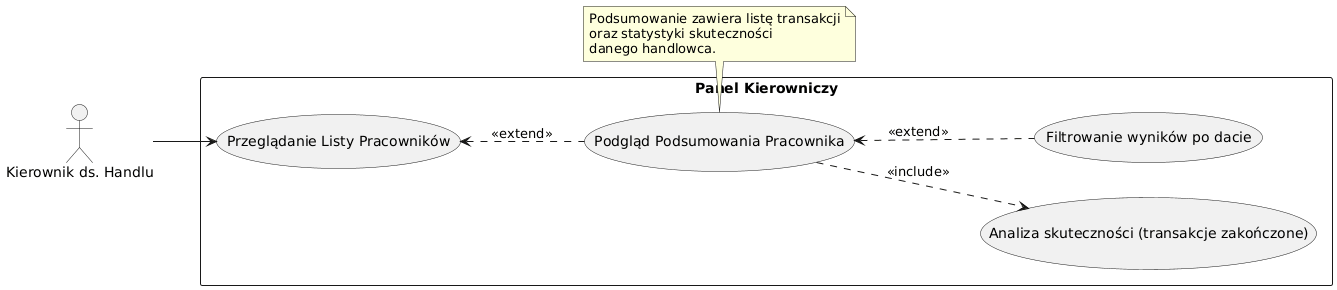

The diagram above was rendered by PlantUML. Its source (embedded in the PNG):
@startuml
left to right direction
actor "Kierownik ds. Handlu" as K

rectangle "Panel Kierowniczy" {
    usecase "Przeglądanie Listy Pracowników" as UC_ViewEmployees
    usecase "Podgląd Podsumowania Pracownika" as UC_EmployeeSummary
    usecase "Analiza skuteczności (transakcje zakończone)" as UC_AnalyzeSuccess
    usecase "Filtrowanie wyników po dacie" as UC_FilterResults
}

K --> UC_ViewEmployees
UC_ViewEmployees <.. UC_EmployeeSummary : <<extend>>
UC_EmployeeSummary ..> UC_AnalyzeSuccess : <<include>>
UC_EmployeeSummary <.. UC_FilterResults : <<extend>>

note bottom of UC_EmployeeSummary
  Podsumowanie zawiera listę transakcji
  oraz statystyki skuteczności
  danego handlowca.
end note
@enduml